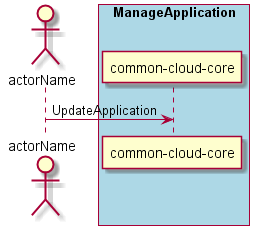

The diagram above was rendered by PlantUML. Its source (embedded in the PNG):
@startuml
Actor "actorName" as A

box "ManageApplication" #lightblue
participant "common-cloud-core" as S
A -> S : UpdateApplication
end box

@enduml